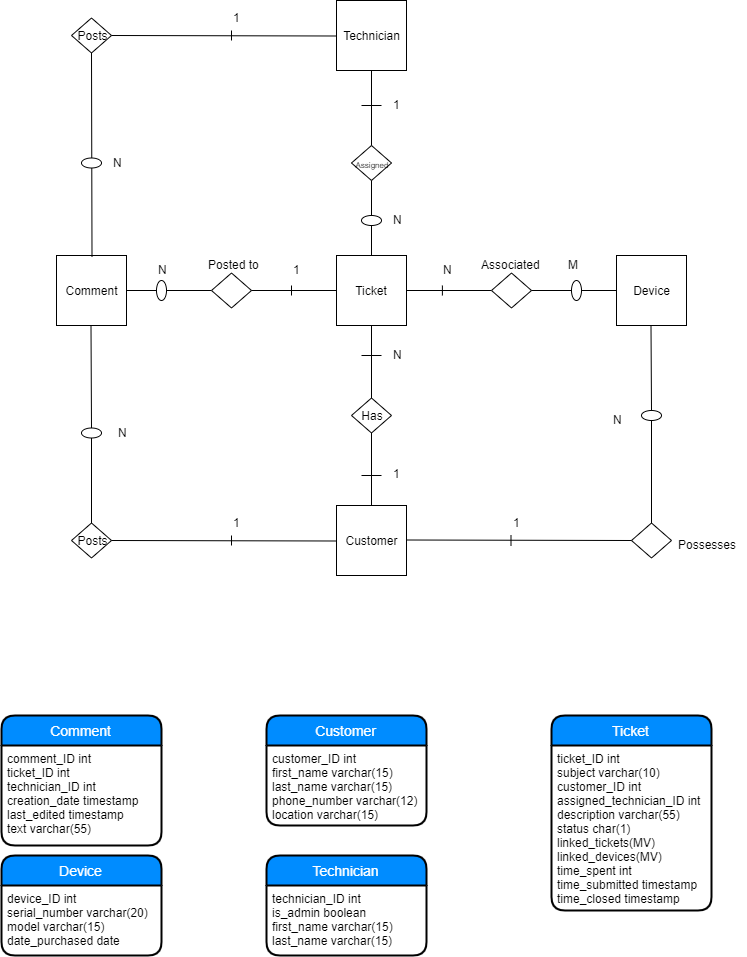

The diagram above was exported from draw.io. Its source (the exported page's mxGraphModel, read from the mxfile embedded in the PNG):
<mxGraphModel dx="1449" dy="627" grid="1" gridSize="10" guides="1" tooltips="1" connect="1" arrows="1" fold="1" page="1" pageScale="1" pageWidth="850" pageHeight="1100" math="0" shadow="0">
  <root>
    <mxCell id="0" />
    <mxCell id="1" parent="0" />
    <mxCell id="uyVpJkzLYNcq2huZNfqS-27" value="Ticket" style="swimlane;childLayout=stackLayout;horizontal=1;startSize=30;horizontalStack=0;fillColor=#008cff;fontColor=#FFFFFF;rounded=1;fontSize=14;fontStyle=0;strokeWidth=2;resizeParent=0;resizeLast=1;shadow=0;dashed=0;align=center;" parent="1" vertex="1">
      <mxGeometry x="600" y="770" width="160" height="195" as="geometry" />
    </mxCell>
    <mxCell id="uyVpJkzLYNcq2huZNfqS-28" value="ticket_ID int&#10;subject varchar(10)&#10;customer_ID int&#10;assigned_technician_ID int&#10;description varchar(55)&#10;status char(1)&#10;linked_tickets(MV)&#10;linked_devices(MV)&#10;time_spent int&#10;time_submitted timestamp&#10;time_closed timestamp&#10;" style="align=left;strokeColor=none;fillColor=none;spacingLeft=4;fontSize=12;verticalAlign=top;resizable=0;rotatable=0;part=1;" parent="uyVpJkzLYNcq2huZNfqS-27" vertex="1">
      <mxGeometry y="30" width="160" height="165" as="geometry" />
    </mxCell>
    <mxCell id="uyVpJkzLYNcq2huZNfqS-29" value="Comment" style="swimlane;childLayout=stackLayout;horizontal=1;startSize=30;horizontalStack=0;fillColor=#008cff;fontColor=#FFFFFF;rounded=1;fontSize=14;fontStyle=0;strokeWidth=2;resizeParent=0;resizeLast=1;shadow=0;dashed=0;align=center;" parent="1" vertex="1">
      <mxGeometry x="50" y="770" width="160" height="130" as="geometry" />
    </mxCell>
    <mxCell id="uyVpJkzLYNcq2huZNfqS-30" value="comment_ID int&#10;ticket_ID int&#10;technician_ID int&#10;creation_date timestamp&#10;last_edited timestamp&#10;text varchar(55)" style="align=left;strokeColor=none;fillColor=none;spacingLeft=4;fontSize=12;verticalAlign=top;resizable=0;rotatable=0;part=1;" parent="uyVpJkzLYNcq2huZNfqS-29" vertex="1">
      <mxGeometry y="30" width="160" height="100" as="geometry" />
    </mxCell>
    <mxCell id="uyVpJkzLYNcq2huZNfqS-35" value="Customer" style="swimlane;childLayout=stackLayout;horizontal=1;startSize=30;horizontalStack=0;fillColor=#008cff;fontColor=#FFFFFF;rounded=1;fontSize=14;fontStyle=0;strokeWidth=2;resizeParent=0;resizeLast=1;shadow=0;dashed=0;align=center;" parent="1" vertex="1">
      <mxGeometry x="315" y="770" width="160" height="110" as="geometry" />
    </mxCell>
    <mxCell id="uyVpJkzLYNcq2huZNfqS-36" value="customer_ID int&#10;first_name varchar(15)&#10;last_name varchar(15)&#10;phone_number varchar(12)&#10;location varchar(15)" style="align=left;strokeColor=none;fillColor=none;spacingLeft=4;fontSize=12;verticalAlign=top;resizable=0;rotatable=0;part=1;" parent="uyVpJkzLYNcq2huZNfqS-35" vertex="1">
      <mxGeometry y="30" width="160" height="80" as="geometry" />
    </mxCell>
    <mxCell id="uyVpJkzLYNcq2huZNfqS-37" value="Technician" style="swimlane;childLayout=stackLayout;horizontal=1;startSize=30;horizontalStack=0;fillColor=#008cff;fontColor=#FFFFFF;rounded=1;fontSize=14;fontStyle=0;strokeWidth=2;resizeParent=0;resizeLast=1;shadow=0;dashed=0;align=center;" parent="1" vertex="1">
      <mxGeometry x="315" y="910" width="160" height="100" as="geometry" />
    </mxCell>
    <mxCell id="uyVpJkzLYNcq2huZNfqS-38" value="technician_ID int&#10;is_admin boolean&#10;first_name varchar(15)&#10;last_name varchar(15)" style="align=left;strokeColor=none;fillColor=none;spacingLeft=4;fontSize=12;verticalAlign=top;resizable=0;rotatable=0;part=1;" parent="uyVpJkzLYNcq2huZNfqS-37" vertex="1">
      <mxGeometry y="30" width="160" height="70" as="geometry" />
    </mxCell>
    <mxCell id="uyVpJkzLYNcq2huZNfqS-39" value="Device" style="swimlane;childLayout=stackLayout;horizontal=1;startSize=30;horizontalStack=0;fillColor=#008cff;fontColor=#FFFFFF;rounded=1;fontSize=14;fontStyle=0;strokeWidth=2;resizeParent=0;resizeLast=1;shadow=0;dashed=0;align=center;" parent="1" vertex="1">
      <mxGeometry x="50" y="910" width="160" height="100" as="geometry" />
    </mxCell>
    <mxCell id="uyVpJkzLYNcq2huZNfqS-40" value="device_ID int&#10;serial_number varchar(20)&#10;model varchar(15)&#10;date_purchased date" style="align=left;strokeColor=none;fillColor=none;spacingLeft=4;fontSize=12;verticalAlign=top;resizable=0;rotatable=0;part=1;" parent="uyVpJkzLYNcq2huZNfqS-39" vertex="1">
      <mxGeometry y="30" width="160" height="70" as="geometry" />
    </mxCell>
    <mxCell id="uyVpJkzLYNcq2huZNfqS-41" value="Ticket" style="whiteSpace=wrap;html=1;aspect=fixed;" parent="1" vertex="1">
      <mxGeometry x="385" y="310" width="70" height="70" as="geometry" />
    </mxCell>
    <mxCell id="uyVpJkzLYNcq2huZNfqS-42" value="Comment" style="whiteSpace=wrap;html=1;aspect=fixed;" parent="1" vertex="1">
      <mxGeometry x="105" y="310" width="70" height="70" as="geometry" />
    </mxCell>
    <mxCell id="uyVpJkzLYNcq2huZNfqS-43" value="Technician" style="whiteSpace=wrap;html=1;aspect=fixed;" parent="1" vertex="1">
      <mxGeometry x="385" y="55" width="70" height="70" as="geometry" />
    </mxCell>
    <mxCell id="uyVpJkzLYNcq2huZNfqS-44" value="Customer" style="whiteSpace=wrap;html=1;aspect=fixed;" parent="1" vertex="1">
      <mxGeometry x="385" y="560" width="70" height="70" as="geometry" />
    </mxCell>
    <mxCell id="uyVpJkzLYNcq2huZNfqS-45" value="Device" style="whiteSpace=wrap;html=1;aspect=fixed;" parent="1" vertex="1">
      <mxGeometry x="665" y="310" width="70" height="70" as="geometry" />
    </mxCell>
    <mxCell id="uyVpJkzLYNcq2huZNfqS-46" value="" style="endArrow=none;html=1;exitX=1;exitY=0.5;exitDx=0;exitDy=0;" parent="1" source="uyVpJkzLYNcq2huZNfqS-41" edge="1">
      <mxGeometry width="50" height="50" relative="1" as="geometry">
        <mxPoint x="490" y="375" as="sourcePoint" />
        <mxPoint x="540" y="345" as="targetPoint" />
      </mxGeometry>
    </mxCell>
    <mxCell id="uyVpJkzLYNcq2huZNfqS-48" value="" style="rhombus;whiteSpace=wrap;html=1;" parent="1" vertex="1">
      <mxGeometry x="540" y="327.5" width="40" height="35" as="geometry" />
    </mxCell>
    <mxCell id="uyVpJkzLYNcq2huZNfqS-49" value="" style="endArrow=none;html=1;exitX=1;exitY=0.5;exitDx=0;exitDy=0;" parent="1" source="uyVpJkzLYNcq2huZNfqS-68" edge="1">
      <mxGeometry width="50" height="50" relative="1" as="geometry">
        <mxPoint x="580" y="345" as="sourcePoint" />
        <mxPoint x="665" y="345" as="targetPoint" />
      </mxGeometry>
    </mxCell>
    <mxCell id="uyVpJkzLYNcq2huZNfqS-54" value="" style="endArrow=none;html=1;exitX=1;exitY=0.5;exitDx=0;exitDy=0;" parent="1" source="uyVpJkzLYNcq2huZNfqS-71" edge="1">
      <mxGeometry width="50" height="50" relative="1" as="geometry">
        <mxPoint x="175" y="345" as="sourcePoint" />
        <mxPoint x="260" y="345" as="targetPoint" />
      </mxGeometry>
    </mxCell>
    <mxCell id="uyVpJkzLYNcq2huZNfqS-55" value="" style="rhombus;whiteSpace=wrap;html=1;" parent="1" vertex="1">
      <mxGeometry x="260" y="327.5" width="40" height="35" as="geometry" />
    </mxCell>
    <mxCell id="uyVpJkzLYNcq2huZNfqS-56" value="" style="endArrow=none;html=1;exitX=1;exitY=0.5;exitDx=0;exitDy=0;" parent="1" edge="1">
      <mxGeometry width="50" height="50" relative="1" as="geometry">
        <mxPoint x="300" y="345" as="sourcePoint" />
        <mxPoint x="385" y="345" as="targetPoint" />
      </mxGeometry>
    </mxCell>
    <mxCell id="uyVpJkzLYNcq2huZNfqS-57" value="Has" style="rhombus;whiteSpace=wrap;html=1;" parent="1" vertex="1">
      <mxGeometry x="400" y="452.5" width="40" height="35" as="geometry" />
    </mxCell>
    <mxCell id="uyVpJkzLYNcq2huZNfqS-58" value="&lt;font style=&quot;font-size: 8px&quot;&gt;Assigned&lt;/font&gt;" style="rhombus;whiteSpace=wrap;html=1;" parent="1" vertex="1">
      <mxGeometry x="400" y="200" width="40" height="35" as="geometry" />
    </mxCell>
    <mxCell id="uyVpJkzLYNcq2huZNfqS-59" value="" style="endArrow=none;html=1;entryX=0.5;entryY=1;entryDx=0;entryDy=0;exitX=0.5;exitY=0;exitDx=0;exitDy=0;" parent="1" source="uyVpJkzLYNcq2huZNfqS-57" target="uyVpJkzLYNcq2huZNfqS-41" edge="1">
      <mxGeometry width="50" height="50" relative="1" as="geometry">
        <mxPoint x="580" y="512.5" as="sourcePoint" />
        <mxPoint x="630" y="462.5" as="targetPoint" />
      </mxGeometry>
    </mxCell>
    <mxCell id="uyVpJkzLYNcq2huZNfqS-60" value="" style="endArrow=none;html=1;entryX=0.5;entryY=1;entryDx=0;entryDy=0;exitX=0.5;exitY=0;exitDx=0;exitDy=0;" parent="1" edge="1">
      <mxGeometry width="50" height="50" relative="1" as="geometry">
        <mxPoint x="420" y="560" as="sourcePoint" />
        <mxPoint x="420" y="487.5" as="targetPoint" />
      </mxGeometry>
    </mxCell>
    <mxCell id="uyVpJkzLYNcq2huZNfqS-61" value="" style="endArrow=none;html=1;exitX=0.5;exitY=0;exitDx=0;exitDy=0;" parent="1" target="uyVpJkzLYNcq2huZNfqS-58" edge="1">
      <mxGeometry width="50" height="50" relative="1" as="geometry">
        <mxPoint x="420" y="310" as="sourcePoint" />
        <mxPoint x="420" y="237.5" as="targetPoint" />
      </mxGeometry>
    </mxCell>
    <mxCell id="uyVpJkzLYNcq2huZNfqS-62" value="" style="endArrow=none;html=1;exitX=0.5;exitY=0;exitDx=0;exitDy=0;" parent="1" edge="1">
      <mxGeometry width="50" height="50" relative="1" as="geometry">
        <mxPoint x="420" y="200" as="sourcePoint" />
        <mxPoint x="420" y="125" as="targetPoint" />
      </mxGeometry>
    </mxCell>
    <mxCell id="uyVpJkzLYNcq2huZNfqS-63" value="" style="endArrow=none;html=1;" parent="1" edge="1">
      <mxGeometry width="50" height="50" relative="1" as="geometry">
        <mxPoint x="430" y="160" as="sourcePoint" />
        <mxPoint x="410" y="160" as="targetPoint" />
      </mxGeometry>
    </mxCell>
    <mxCell id="uyVpJkzLYNcq2huZNfqS-64" value="" style="endArrow=none;html=1;" parent="1" edge="1">
      <mxGeometry width="50" height="50" relative="1" as="geometry">
        <mxPoint x="430" y="530" as="sourcePoint" />
        <mxPoint x="410" y="530" as="targetPoint" />
      </mxGeometry>
    </mxCell>
    <mxCell id="uyVpJkzLYNcq2huZNfqS-65" value="" style="ellipse;whiteSpace=wrap;html=1;" parent="1" vertex="1">
      <mxGeometry x="410" y="270" width="20" height="10" as="geometry" />
    </mxCell>
    <mxCell id="uyVpJkzLYNcq2huZNfqS-67" value="" style="endArrow=none;html=1;" parent="1" edge="1">
      <mxGeometry width="50" height="50" relative="1" as="geometry">
        <mxPoint x="430" y="410" as="sourcePoint" />
        <mxPoint x="410" y="410" as="targetPoint" />
      </mxGeometry>
    </mxCell>
    <mxCell id="uyVpJkzLYNcq2huZNfqS-68" value="" style="ellipse;whiteSpace=wrap;html=1;" parent="1" vertex="1">
      <mxGeometry x="620" y="335" width="10" height="20" as="geometry" />
    </mxCell>
    <mxCell id="uyVpJkzLYNcq2huZNfqS-70" value="" style="endArrow=none;html=1;exitX=1;exitY=0.5;exitDx=0;exitDy=0;" parent="1" target="uyVpJkzLYNcq2huZNfqS-68" edge="1">
      <mxGeometry width="50" height="50" relative="1" as="geometry">
        <mxPoint x="580" y="345" as="sourcePoint" />
        <mxPoint x="665" y="345" as="targetPoint" />
      </mxGeometry>
    </mxCell>
    <mxCell id="uyVpJkzLYNcq2huZNfqS-71" value="" style="ellipse;whiteSpace=wrap;html=1;" parent="1" vertex="1">
      <mxGeometry x="205" y="335" width="10" height="20" as="geometry" />
    </mxCell>
    <mxCell id="uyVpJkzLYNcq2huZNfqS-72" value="" style="endArrow=none;html=1;exitX=1;exitY=0.5;exitDx=0;exitDy=0;" parent="1" target="uyVpJkzLYNcq2huZNfqS-71" edge="1">
      <mxGeometry width="50" height="50" relative="1" as="geometry">
        <mxPoint x="175" y="345" as="sourcePoint" />
        <mxPoint x="260" y="345" as="targetPoint" />
      </mxGeometry>
    </mxCell>
    <mxCell id="uyVpJkzLYNcq2huZNfqS-73" value="" style="endArrow=none;html=1;" parent="1" edge="1">
      <mxGeometry width="50" height="50" relative="1" as="geometry">
        <mxPoint x="340" y="350" as="sourcePoint" />
        <mxPoint x="340" y="340" as="targetPoint" />
      </mxGeometry>
    </mxCell>
    <mxCell id="uyVpJkzLYNcq2huZNfqS-74" value="" style="endArrow=none;html=1;" parent="1" edge="1">
      <mxGeometry width="50" height="50" relative="1" as="geometry">
        <mxPoint x="490.888916015625" y="350" as="sourcePoint" />
        <mxPoint x="490.888916015625" y="340" as="targetPoint" />
      </mxGeometry>
    </mxCell>
    <mxCell id="uyVpJkzLYNcq2huZNfqS-75" value="N" style="text;html=1;resizable=0;points=[];autosize=1;align=left;verticalAlign=top;spacingTop=-4;" parent="1" vertex="1">
      <mxGeometry x="490" y="315" width="20" height="10" as="geometry" />
    </mxCell>
    <mxCell id="uyVpJkzLYNcq2huZNfqS-76" value="M" style="text;html=1;resizable=0;points=[];autosize=1;align=left;verticalAlign=top;spacingTop=-4;" parent="1" vertex="1">
      <mxGeometry x="615" y="310" width="30" height="10" as="geometry" />
    </mxCell>
    <mxCell id="uyVpJkzLYNcq2huZNfqS-77" value="1" style="text;html=1;resizable=0;points=[];autosize=1;align=left;verticalAlign=top;spacingTop=-4;" parent="1" vertex="1">
      <mxGeometry x="340" y="315" width="20" height="10" as="geometry" />
    </mxCell>
    <mxCell id="uyVpJkzLYNcq2huZNfqS-78" value="N" style="text;html=1;resizable=0;points=[];autosize=1;align=left;verticalAlign=top;spacingTop=-4;" parent="1" vertex="1">
      <mxGeometry x="205" y="315" width="20" height="10" as="geometry" />
    </mxCell>
    <mxCell id="uyVpJkzLYNcq2huZNfqS-79" value="1" style="text;html=1;resizable=0;points=[];autosize=1;align=left;verticalAlign=top;spacingTop=-4;" parent="1" vertex="1">
      <mxGeometry x="440" y="519" width="20" height="10" as="geometry" />
    </mxCell>
    <mxCell id="uyVpJkzLYNcq2huZNfqS-80" value="N" style="text;html=1;resizable=0;points=[];autosize=1;align=left;verticalAlign=top;spacingTop=-4;" parent="1" vertex="1">
      <mxGeometry x="440" y="400" width="20" height="10" as="geometry" />
    </mxCell>
    <mxCell id="uyVpJkzLYNcq2huZNfqS-82" value="1" style="text;html=1;resizable=0;points=[];autosize=1;align=left;verticalAlign=top;spacingTop=-4;" parent="1" vertex="1">
      <mxGeometry x="440" y="150" width="20" height="10" as="geometry" />
    </mxCell>
    <mxCell id="uyVpJkzLYNcq2huZNfqS-83" value="N" style="text;html=1;resizable=0;points=[];autosize=1;align=left;verticalAlign=top;spacingTop=-4;" parent="1" vertex="1">
      <mxGeometry x="440" y="265" width="20" height="10" as="geometry" />
    </mxCell>
    <mxCell id="uyVpJkzLYNcq2huZNfqS-84" value="Posts" style="rhombus;whiteSpace=wrap;html=1;" parent="1" vertex="1">
      <mxGeometry x="120" y="577.5" width="40" height="35" as="geometry" />
    </mxCell>
    <mxCell id="uyVpJkzLYNcq2huZNfqS-85" value="Posts" style="rhombus;whiteSpace=wrap;html=1;" parent="1" vertex="1">
      <mxGeometry x="120" y="72.5" width="40" height="35" as="geometry" />
    </mxCell>
    <mxCell id="uyVpJkzLYNcq2huZNfqS-86" value="" style="rhombus;whiteSpace=wrap;html=1;" parent="1" vertex="1">
      <mxGeometry x="680" y="577.5" width="40" height="35" as="geometry" />
    </mxCell>
    <mxCell id="uyVpJkzLYNcq2huZNfqS-87" value="" style="endArrow=none;html=1;exitX=1;exitY=0.5;exitDx=0;exitDy=0;entryX=0;entryY=0.5;entryDx=0;entryDy=0;" parent="1" target="uyVpJkzLYNcq2huZNfqS-86" edge="1">
      <mxGeometry width="50" height="50" relative="1" as="geometry">
        <mxPoint x="455" y="594.5" as="sourcePoint" />
        <mxPoint x="540" y="594.5" as="targetPoint" />
      </mxGeometry>
    </mxCell>
    <mxCell id="uyVpJkzLYNcq2huZNfqS-88" value="" style="endArrow=none;html=1;entryX=0.5;entryY=1;entryDx=0;entryDy=0;exitX=0.5;exitY=0;exitDx=0;exitDy=0;" parent="1" source="uyVpJkzLYNcq2huZNfqS-97" edge="1">
      <mxGeometry width="50" height="50" relative="1" as="geometry">
        <mxPoint x="699.5000000000001" y="452.5000000000001" as="sourcePoint" />
        <mxPoint x="699.5000000000001" y="380" as="targetPoint" />
      </mxGeometry>
    </mxCell>
    <mxCell id="uyVpJkzLYNcq2huZNfqS-89" value="" style="endArrow=none;html=1;exitX=1;exitY=0.5;exitDx=0;exitDy=0;entryX=0;entryY=0.5;entryDx=0;entryDy=0;" parent="1" edge="1">
      <mxGeometry width="50" height="50" relative="1" as="geometry">
        <mxPoint x="160" y="595" as="sourcePoint" />
        <mxPoint x="385" y="595.5000000000001" as="targetPoint" />
      </mxGeometry>
    </mxCell>
    <mxCell id="uyVpJkzLYNcq2huZNfqS-90" value="" style="endArrow=none;html=1;entryX=0.5;entryY=1;entryDx=0;entryDy=0;exitX=0.5;exitY=0;exitDx=0;exitDy=0;" parent="1" source="uyVpJkzLYNcq2huZNfqS-94" edge="1">
      <mxGeometry width="50" height="50" relative="1" as="geometry">
        <mxPoint x="140" y="577.5000000000001" as="sourcePoint" />
        <mxPoint x="139.5" y="380" as="targetPoint" />
      </mxGeometry>
    </mxCell>
    <mxCell id="uyVpJkzLYNcq2huZNfqS-91" value="" style="endArrow=none;html=1;exitX=1;exitY=0.5;exitDx=0;exitDy=0;entryX=0;entryY=0.5;entryDx=0;entryDy=0;" parent="1" edge="1">
      <mxGeometry width="50" height="50" relative="1" as="geometry">
        <mxPoint x="160" y="90.00000000000011" as="sourcePoint" />
        <mxPoint x="385.0000000000001" y="90.50000000000011" as="targetPoint" />
      </mxGeometry>
    </mxCell>
    <mxCell id="uyVpJkzLYNcq2huZNfqS-92" value="" style="endArrow=none;html=1;entryX=0.5;entryY=1;entryDx=0;entryDy=0;exitX=0.5;exitY=0;exitDx=0;exitDy=0;" parent="1" target="uyVpJkzLYNcq2huZNfqS-85" edge="1">
      <mxGeometry width="50" height="50" relative="1" as="geometry">
        <mxPoint x="140.5" y="311.0000000000001" as="sourcePoint" />
        <mxPoint x="140" y="113.5" as="targetPoint" />
      </mxGeometry>
    </mxCell>
    <mxCell id="uyVpJkzLYNcq2huZNfqS-93" value="" style="ellipse;whiteSpace=wrap;html=1;" parent="1" vertex="1">
      <mxGeometry x="130" y="212.5" width="20" height="10" as="geometry" />
    </mxCell>
    <mxCell id="uyVpJkzLYNcq2huZNfqS-94" value="" style="ellipse;whiteSpace=wrap;html=1;" parent="1" vertex="1">
      <mxGeometry x="130" y="482.5" width="20" height="10" as="geometry" />
    </mxCell>
    <mxCell id="uyVpJkzLYNcq2huZNfqS-95" value="" style="endArrow=none;html=1;entryX=0.5;entryY=1;entryDx=0;entryDy=0;exitX=0.5;exitY=0;exitDx=0;exitDy=0;" parent="1" target="uyVpJkzLYNcq2huZNfqS-94" edge="1">
      <mxGeometry width="50" height="50" relative="1" as="geometry">
        <mxPoint x="140" y="577.4999999999998" as="sourcePoint" />
        <mxPoint x="139.5" y="380" as="targetPoint" />
      </mxGeometry>
    </mxCell>
    <mxCell id="uyVpJkzLYNcq2huZNfqS-97" value="" style="ellipse;whiteSpace=wrap;html=1;" parent="1" vertex="1">
      <mxGeometry x="690" y="465" width="20" height="10" as="geometry" />
    </mxCell>
    <mxCell id="uyVpJkzLYNcq2huZNfqS-98" value="" style="endArrow=none;html=1;entryX=0.5;entryY=1;entryDx=0;entryDy=0;exitX=0.5;exitY=0;exitDx=0;exitDy=0;" parent="1" source="uyVpJkzLYNcq2huZNfqS-86" target="uyVpJkzLYNcq2huZNfqS-97" edge="1">
      <mxGeometry width="50" height="50" relative="1" as="geometry">
        <mxPoint x="700" y="577.4999999999998" as="sourcePoint" />
        <mxPoint x="699.4999999999998" y="380" as="targetPoint" />
      </mxGeometry>
    </mxCell>
    <mxCell id="uyVpJkzLYNcq2huZNfqS-99" value="" style="endArrow=none;html=1;" parent="1" edge="1">
      <mxGeometry width="50" height="50" relative="1" as="geometry">
        <mxPoint x="280" y="95" as="sourcePoint" />
        <mxPoint x="280" y="85" as="targetPoint" />
      </mxGeometry>
    </mxCell>
    <mxCell id="uyVpJkzLYNcq2huZNfqS-100" value="" style="endArrow=none;html=1;" parent="1" edge="1">
      <mxGeometry width="50" height="50" relative="1" as="geometry">
        <mxPoint x="280" y="600" as="sourcePoint" />
        <mxPoint x="280" y="590" as="targetPoint" />
      </mxGeometry>
    </mxCell>
    <mxCell id="uyVpJkzLYNcq2huZNfqS-101" value="" style="endArrow=none;html=1;" parent="1" edge="1">
      <mxGeometry width="50" height="50" relative="1" as="geometry">
        <mxPoint x="559.5" y="600" as="sourcePoint" />
        <mxPoint x="559.5" y="590" as="targetPoint" />
      </mxGeometry>
    </mxCell>
    <mxCell id="uyVpJkzLYNcq2huZNfqS-102" value="1" style="text;html=1;resizable=0;points=[];autosize=1;align=left;verticalAlign=top;spacingTop=-4;" parent="1" vertex="1">
      <mxGeometry x="280" y="567.5" width="20" height="10" as="geometry" />
    </mxCell>
    <mxCell id="uyVpJkzLYNcq2huZNfqS-103" value="N" style="text;html=1;resizable=0;points=[];autosize=1;align=left;verticalAlign=top;spacingTop=-4;" parent="1" vertex="1">
      <mxGeometry x="165" y="477.5" width="20" height="10" as="geometry" />
    </mxCell>
    <mxCell id="uyVpJkzLYNcq2huZNfqS-107" value="N" style="text;html=1;resizable=0;points=[];autosize=1;align=left;verticalAlign=top;spacingTop=-4;" parent="1" vertex="1">
      <mxGeometry x="160" y="207.5" width="20" height="10" as="geometry" />
    </mxCell>
    <mxCell id="uyVpJkzLYNcq2huZNfqS-108" value="1" style="text;html=1;resizable=0;points=[];autosize=1;align=left;verticalAlign=top;spacingTop=-4;" parent="1" vertex="1">
      <mxGeometry x="280" y="62.5" width="20" height="10" as="geometry" />
    </mxCell>
    <mxCell id="uyVpJkzLYNcq2huZNfqS-109" value="N" style="text;html=1;resizable=0;points=[];autosize=1;align=left;verticalAlign=top;spacingTop=-4;" parent="1" vertex="1">
      <mxGeometry x="660" y="465" width="20" height="10" as="geometry" />
    </mxCell>
    <mxCell id="uyVpJkzLYNcq2huZNfqS-110" value="1" style="text;html=1;resizable=0;points=[];autosize=1;align=left;verticalAlign=top;spacingTop=-4;" parent="1" vertex="1">
      <mxGeometry x="560" y="567.5" width="20" height="10" as="geometry" />
    </mxCell>
    <mxCell id="uyVpJkzLYNcq2huZNfqS-111" value="Associated" style="text;html=1;resizable=0;points=[];autosize=1;align=left;verticalAlign=top;spacingTop=-4;" parent="1" vertex="1">
      <mxGeometry x="527.5" y="310" width="70" height="10" as="geometry" />
    </mxCell>
    <mxCell id="uyVpJkzLYNcq2huZNfqS-112" value="Possesses" style="text;html=1;resizable=0;points=[];autosize=1;align=left;verticalAlign=top;spacingTop=-4;" parent="1" vertex="1">
      <mxGeometry x="725" y="590" width="70" height="10" as="geometry" />
    </mxCell>
    <mxCell id="uyVpJkzLYNcq2huZNfqS-114" value="Posted to" style="text;html=1;resizable=0;points=[];autosize=1;align=left;verticalAlign=top;spacingTop=-4;" parent="1" vertex="1">
      <mxGeometry x="255" y="310" width="70" height="10" as="geometry" />
    </mxCell>
  </root>
</mxGraphModel>